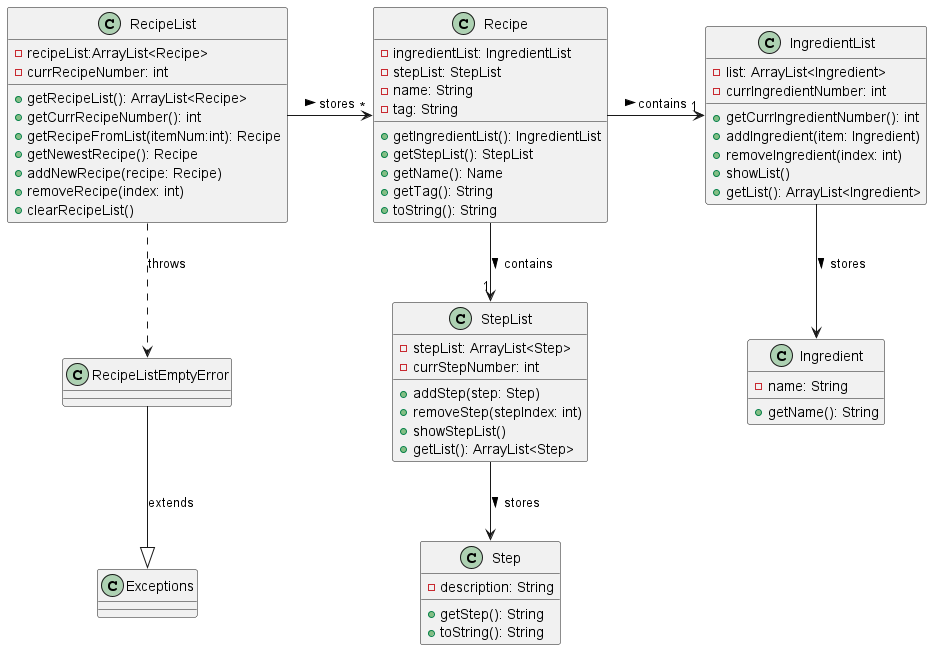

The diagram above was rendered by PlantUML. Its source (embedded in the PNG):
@startuml
'https://plantuml.com/sequence-diagram

class RecipeList {
    - recipeList:ArrayList<Recipe>
    - currRecipeNumber: int
    + getRecipeList(): ArrayList<Recipe>
    + getCurrRecipeNumber(): int
    + getRecipeFromList(itemNum:int): Recipe
    + getNewestRecipe(): Recipe
    + addNewRecipe(recipe: Recipe)
    + removeRecipe(index: int)
    + clearRecipeList()
}
class Recipe {
    - ingredientList: IngredientList
    - stepList: StepList
    - name: String
    - tag: String
    + getIngredientList(): IngredientList
    + getStepList(): StepList
    + getName(): Name
    + getTag(): String
    + toString(): String
}

class IngredientList {
    - list: ArrayList<Ingredient>
    - currIngredientNumber: int
    + getCurrIngredientNumber(): int
    + addIngredient(item: Ingredient)
    + removeIngredient(index: int)
    + showList()
    + getList(): ArrayList<Ingredient>
}

class Ingredient {
    - name: String
    + getName(): String

}

class StepList {
    - stepList: ArrayList<Step>
    - currStepNumber: int
    + addStep(step: Step)
    + removeStep(stepIndex: int)
    + showStepList()
    + getList(): ArrayList<Step>
}

class Step {
    - description: String
    + getStep(): String
    + toString(): String
}
class RecipeListEmptyError {
}
class Exceptions {
}
RecipeList -> "*" Recipe : stores >
Recipe -> "1" IngredientList : contains >
Recipe --> "1" StepList : contains >
IngredientList --> Ingredient : stores >
StepList --> Step : stores >
RecipeList ..> RecipeListEmptyError : throws
RecipeListEmptyError --|> Exceptions : extends
@enduml